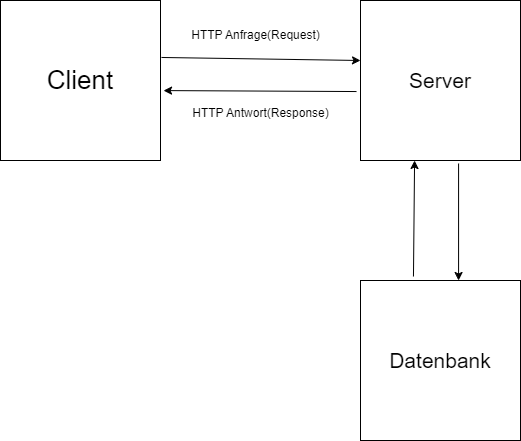

The diagram above was exported from draw.io. Its source (the exported page's mxGraphModel, read from the mxfile embedded in the PNG):
<mxGraphModel dx="1434" dy="750" grid="1" gridSize="10" guides="1" tooltips="1" connect="1" arrows="1" fold="1" page="1" pageScale="1" pageWidth="827" pageHeight="1169" math="0" shadow="0">
  <root>
    <mxCell id="0" />
    <mxCell id="1" parent="0" />
    <mxCell id="HSRq0OkOa7dt3RhMJO7E-1" value="&lt;font style=&quot;font-size: 26px;&quot;&gt;Client&lt;/font&gt;" style="whiteSpace=wrap;html=1;aspect=fixed;" parent="1" vertex="1">
      <mxGeometry x="120" y="160" width="160" height="160" as="geometry" />
    </mxCell>
    <mxCell id="HSRq0OkOa7dt3RhMJO7E-2" value="&lt;span style=&quot;font-size: 21px;&quot;&gt;Server&lt;/span&gt;" style="whiteSpace=wrap;html=1;aspect=fixed;" parent="1" vertex="1">
      <mxGeometry x="480" y="160" width="160" height="160" as="geometry" />
    </mxCell>
    <mxCell id="HSRq0OkOa7dt3RhMJO7E-3" value="" style="endArrow=classic;html=1;rounded=0;exitX=1.006;exitY=0.356;exitDx=0;exitDy=0;exitPerimeter=0;entryX=0;entryY=0.375;entryDx=0;entryDy=0;entryPerimeter=0;" parent="1" source="HSRq0OkOa7dt3RhMJO7E-1" target="HSRq0OkOa7dt3RhMJO7E-2" edge="1">
      <mxGeometry width="50" height="50" relative="1" as="geometry">
        <mxPoint x="340" y="230" as="sourcePoint" />
        <mxPoint x="390" y="180" as="targetPoint" />
      </mxGeometry>
    </mxCell>
    <mxCell id="HSRq0OkOa7dt3RhMJO7E-5" value="HTTP Anfrage(Request)" style="text;html=1;align=center;verticalAlign=middle;resizable=0;points=[];autosize=1;strokeColor=none;fillColor=none;" parent="1" vertex="1">
      <mxGeometry x="300" y="180" width="150" height="30" as="geometry" />
    </mxCell>
    <mxCell id="HSRq0OkOa7dt3RhMJO7E-6" value="" style="endArrow=classic;html=1;rounded=0;exitX=-0.025;exitY=0.569;exitDx=0;exitDy=0;exitPerimeter=0;entryX=1.019;entryY=0.563;entryDx=0;entryDy=0;entryPerimeter=0;" parent="1" source="HSRq0OkOa7dt3RhMJO7E-2" target="HSRq0OkOa7dt3RhMJO7E-1" edge="1">
      <mxGeometry width="50" height="50" relative="1" as="geometry">
        <mxPoint x="360" y="290" as="sourcePoint" />
        <mxPoint x="300" y="250" as="targetPoint" />
      </mxGeometry>
    </mxCell>
    <mxCell id="HSRq0OkOa7dt3RhMJO7E-8" value="HTTP Antwort(Response)" style="text;html=1;align=center;verticalAlign=middle;resizable=0;points=[];autosize=1;strokeColor=none;fillColor=none;" parent="1" vertex="1">
      <mxGeometry x="300" y="258" width="160" height="30" as="geometry" />
    </mxCell>
    <mxCell id="HSRq0OkOa7dt3RhMJO7E-9" value="&lt;font style=&quot;font-size: 21px;&quot;&gt;Datenbank&lt;/font&gt;" style="whiteSpace=wrap;html=1;aspect=fixed;" parent="1" vertex="1">
      <mxGeometry x="480" y="440" width="160" height="160" as="geometry" />
    </mxCell>
    <mxCell id="HSRq0OkOa7dt3RhMJO7E-10" value="" style="endArrow=classic;html=1;rounded=0;entryX=0.338;entryY=1;entryDx=0;entryDy=0;entryPerimeter=0;exitX=0.331;exitY=-0.025;exitDx=0;exitDy=0;exitPerimeter=0;" parent="1" source="HSRq0OkOa7dt3RhMJO7E-9" target="HSRq0OkOa7dt3RhMJO7E-2" edge="1">
      <mxGeometry width="50" height="50" relative="1" as="geometry">
        <mxPoint x="534" y="430" as="sourcePoint" />
        <mxPoint x="580" y="390" as="targetPoint" />
      </mxGeometry>
    </mxCell>
    <mxCell id="HSRq0OkOa7dt3RhMJO7E-11" value="" style="endArrow=classic;html=1;rounded=0;exitX=0.613;exitY=1.019;exitDx=0;exitDy=0;exitPerimeter=0;entryX=0.613;entryY=0;entryDx=0;entryDy=0;entryPerimeter=0;" parent="1" source="HSRq0OkOa7dt3RhMJO7E-2" target="HSRq0OkOa7dt3RhMJO7E-9" edge="1">
      <mxGeometry width="50" height="50" relative="1" as="geometry">
        <mxPoint x="580" y="330" as="sourcePoint" />
        <mxPoint x="578" y="430" as="targetPoint" />
      </mxGeometry>
    </mxCell>
  </root>
</mxGraphModel>